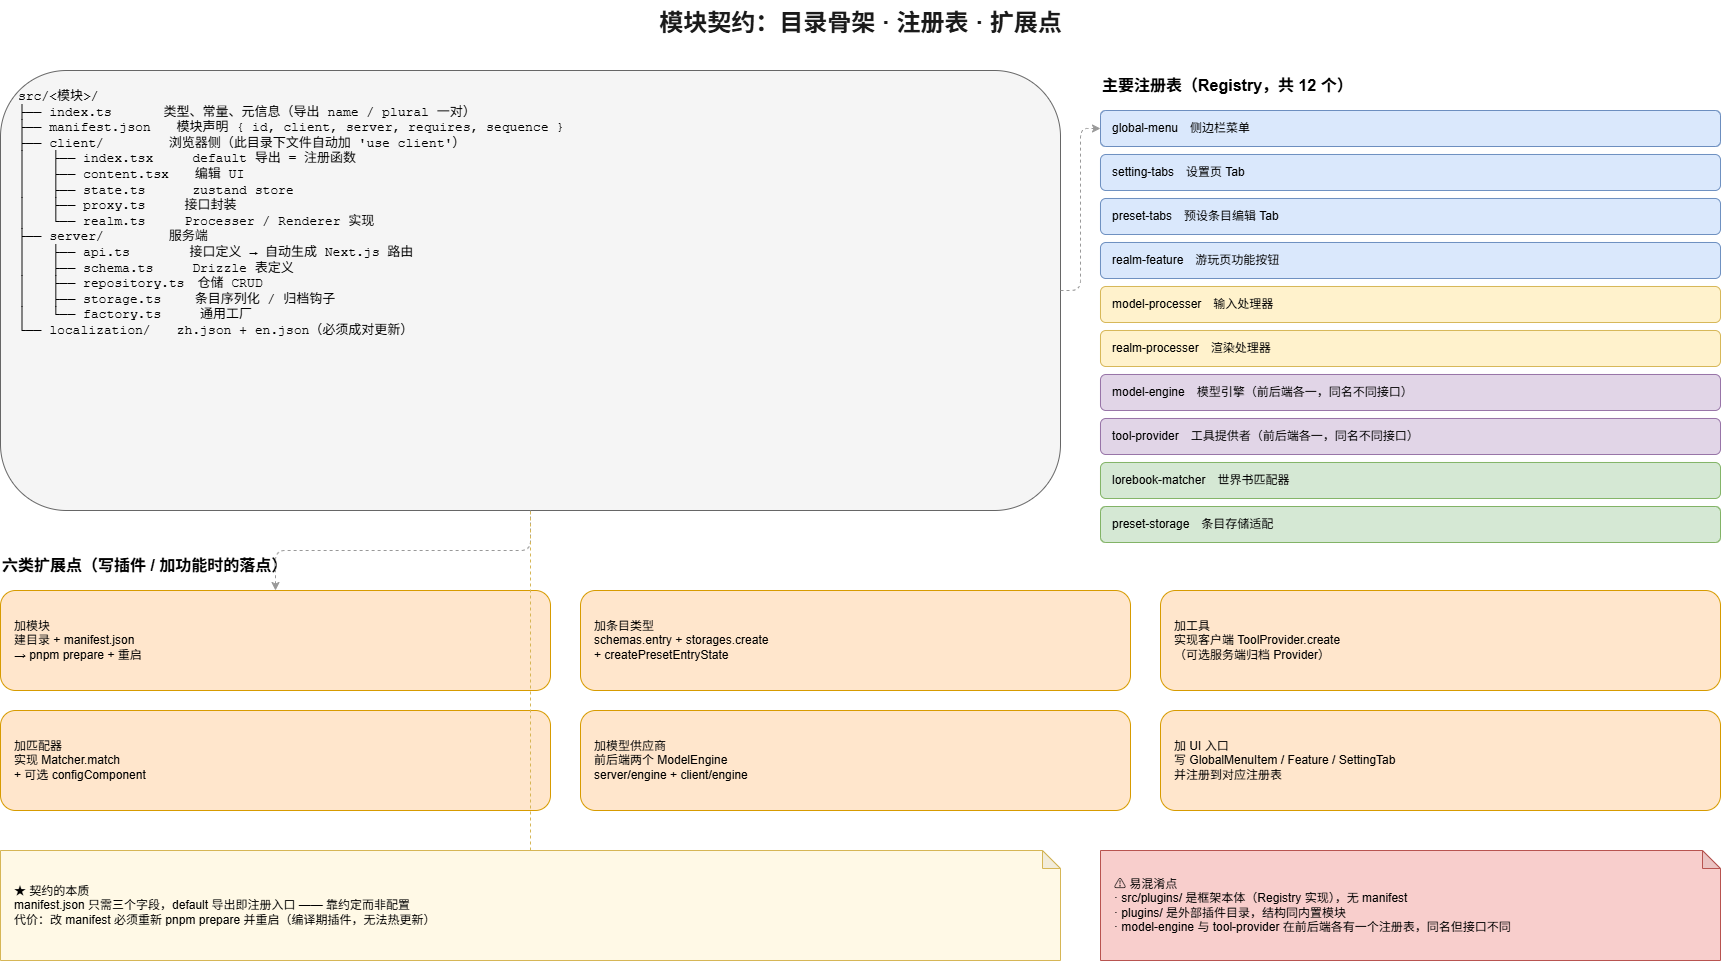

The diagram above was exported from draw.io. Its source (the exported page's mxGraphModel, read from the mxfile embedded in the PNG):
<mxGraphModel dx="1201" dy="722" grid="1" gridSize="10" guides="1" tooltips="1" connect="1" arrows="1" fold="1" page="1" pageScale="1" pageWidth="1800" pageHeight="1500" math="0" shadow="0">
  <root>
    <mxCell id="0" />
    <mxCell id="1" parent="0" />
    <mxCell id="m1" parent="1" style="text;html=1;align=center;verticalAlign=middle;fontSize=24;fontStyle=1;fontColor=#1A1A1A;" value="模块契约：目录骨架 · 注册表 · 扩展点" vertex="1">
      <mxGeometry height="46" width="1720" x="40" y="20" as="geometry" />
    </mxCell>
    <mxCell id="tree" parent="1" style="rounded=1;whiteSpace=wrap;html=1;fillColor=#F5F5F5;strokeColor=#666666;fontSize=13;align=left;verticalAlign=top;spacingLeft=16;spacingTop=12;fontFamily=Courier New;" value="src/&lt;模块&gt;/&#10;├── index.ts　　　　类型、常量、元信息（导出 name / plural 一对）&#10;├── manifest.json　　模块声明 { id, client, server, requires, sequence }&#10;├── client/　　　　　浏览器侧（此目录下文件自动加 'use client'）&#10;│　　├── index.tsx　　　default 导出 = 注册函数&#10;│　　├── content.tsx　　编辑 UI&#10;│　　├── state.ts　　　 zustand store&#10;│　　├── proxy.ts　　　接口封装&#10;│　　└── realm.ts　　　Processer / Renderer 实现&#10;├── server/　　　　　服务端&#10;│　　├── api.ts　　　　 接口定义 → 自动生成 Next.js 路由&#10;│　　├── schema.ts　　　Drizzle 表定义&#10;│　　├── repository.ts　仓储 CRUD&#10;│　　├── storage.ts　　 条目序列化 / 归档钩子&#10;│　　└── factory.ts　　　通用工厂&#10;└── localization/　　zh.json + en.json（必须成对更新）" vertex="1">
      <mxGeometry height="440" width="1060" x="40" y="90" as="geometry" />
    </mxCell>
    <mxCell id="reg_title" parent="1" style="text;html=1;align=left;verticalAlign=middle;fontSize=16;fontStyle=1;" value="主要注册表（Registry，共 12 个）" vertex="1">
      <mxGeometry height="30" width="620" x="1140" y="90" as="geometry" />
    </mxCell>
    <mxCell id="reg1" parent="1" style="rounded=1;whiteSpace=wrap;html=1;fillColor=#DAE8FC;strokeColor=#6C8EBF;fontSize=12;align=left;verticalAlign=middle;spacingLeft=10;" value="global-menu　侧边栏菜单" vertex="1">
      <mxGeometry height="36" width="620" x="1140" y="130" as="geometry" />
    </mxCell>
    <mxCell id="reg2" parent="1" style="rounded=1;whiteSpace=wrap;html=1;fillColor=#DAE8FC;strokeColor=#6C8EBF;fontSize=12;align=left;verticalAlign=middle;spacingLeft=10;" value="setting-tabs　设置页 Tab" vertex="1">
      <mxGeometry height="36" width="620" x="1140" y="174" as="geometry" />
    </mxCell>
    <mxCell id="reg3" parent="1" style="rounded=1;whiteSpace=wrap;html=1;fillColor=#DAE8FC;strokeColor=#6C8EBF;fontSize=12;align=left;verticalAlign=middle;spacingLeft=10;" value="preset-tabs　预设条目编辑 Tab" vertex="1">
      <mxGeometry height="36" width="620" x="1140" y="218" as="geometry" />
    </mxCell>
    <mxCell id="reg4" parent="1" style="rounded=1;whiteSpace=wrap;html=1;fillColor=#DAE8FC;strokeColor=#6C8EBF;fontSize=12;align=left;verticalAlign=middle;spacingLeft=10;" value="realm-feature　游玩页功能按钮" vertex="1">
      <mxGeometry height="36" width="620" x="1140" y="262" as="geometry" />
    </mxCell>
    <mxCell id="reg5" parent="1" style="rounded=1;whiteSpace=wrap;html=1;fillColor=#FFF2CC;strokeColor=#D6B656;fontSize=12;align=left;verticalAlign=middle;spacingLeft=10;" value="model-processer　输入处理器" vertex="1">
      <mxGeometry height="36" width="620" x="1140" y="306" as="geometry" />
    </mxCell>
    <mxCell id="reg6" parent="1" style="rounded=1;whiteSpace=wrap;html=1;fillColor=#FFF2CC;strokeColor=#D6B656;fontSize=12;align=left;verticalAlign=middle;spacingLeft=10;" value="realm-processer　渲染处理器" vertex="1">
      <mxGeometry height="36" width="620" x="1140" y="350" as="geometry" />
    </mxCell>
    <mxCell id="reg7" parent="1" style="rounded=1;whiteSpace=wrap;html=1;fillColor=#E1D5E7;strokeColor=#9673A6;fontSize=12;align=left;verticalAlign=middle;spacingLeft=10;" value="model-engine　模型引擎（前后端各一，同名不同接口）" vertex="1">
      <mxGeometry height="36" width="620" x="1140" y="394" as="geometry" />
    </mxCell>
    <mxCell id="reg8" parent="1" style="rounded=1;whiteSpace=wrap;html=1;fillColor=#E1D5E7;strokeColor=#9673A6;fontSize=12;align=left;verticalAlign=middle;spacingLeft=10;" value="tool-provider　工具提供者（前后端各一，同名不同接口）" vertex="1">
      <mxGeometry height="36" width="620" x="1140" y="438" as="geometry" />
    </mxCell>
    <mxCell id="reg9" parent="1" style="rounded=1;whiteSpace=wrap;html=1;fillColor=#D5E8D4;strokeColor=#82B366;fontSize=12;align=left;verticalAlign=middle;spacingLeft=10;" value="lorebook-matcher　世界书匹配器" vertex="1">
      <mxGeometry height="36" width="620" x="1140" y="482" as="geometry" />
    </mxCell>
    <mxCell id="reg10" parent="1" style="rounded=1;whiteSpace=wrap;html=1;fillColor=#D5E8D4;strokeColor=#82B366;fontSize=12;align=left;verticalAlign=middle;spacingLeft=10;" value="preset-storage　条目存储适配" vertex="1">
      <mxGeometry height="36" width="620" x="1140" y="526" as="geometry" />
    </mxCell>
    <mxCell id="ext_title" parent="1" style="text;html=1;align=left;verticalAlign=middle;fontSize=16;fontStyle=1;" value="六类扩展点（写插件 / 加功能时的落点）" vertex="1">
      <mxGeometry height="30" width="1720" x="40" y="570" as="geometry" />
    </mxCell>
    <mxCell id="ext1" parent="1" style="rounded=1;whiteSpace=wrap;html=1;fillColor=#FFE6CC;strokeColor=#D79B00;fontSize=12;align=left;verticalAlign=middle;spacingLeft=12;" value="加模块&#10;建目录 + manifest.json&#10;→ pnpm prepare + 重启" vertex="1">
      <mxGeometry height="100" width="550" x="40" y="610" as="geometry" />
    </mxCell>
    <mxCell id="ext2" parent="1" style="rounded=1;whiteSpace=wrap;html=1;fillColor=#FFE6CC;strokeColor=#D79B00;fontSize=12;align=left;verticalAlign=middle;spacingLeft=12;" value="加条目类型&#10;schemas.entry + storages.create&#10;+ createPresetEntryState" vertex="1">
      <mxGeometry height="100" width="550" x="620" y="610" as="geometry" />
    </mxCell>
    <mxCell id="ext3" parent="1" style="rounded=1;whiteSpace=wrap;html=1;fillColor=#FFE6CC;strokeColor=#D79B00;fontSize=12;align=left;verticalAlign=middle;spacingLeft=12;" value="加工具&#10;实现客户端 ToolProvider.create&#10;（可选服务端归档 Provider）" vertex="1">
      <mxGeometry height="100" width="560" x="1200" y="610" as="geometry" />
    </mxCell>
    <mxCell id="ext4" parent="1" style="rounded=1;whiteSpace=wrap;html=1;fillColor=#FFE6CC;strokeColor=#D79B00;fontSize=12;align=left;verticalAlign=middle;spacingLeft=12;" value="加匹配器&#10;实现 Matcher.match&#10;+ 可选 configComponent" vertex="1">
      <mxGeometry height="100" width="550" x="40" y="730" as="geometry" />
    </mxCell>
    <mxCell id="ext5" parent="1" style="rounded=1;whiteSpace=wrap;html=1;fillColor=#FFE6CC;strokeColor=#D79B00;fontSize=12;align=left;verticalAlign=middle;spacingLeft=12;" value="加模型供应商&#10;前后端两个 ModelEngine&#10;server/engine + client/engine" vertex="1">
      <mxGeometry height="100" width="550" x="620" y="730" as="geometry" />
    </mxCell>
    <mxCell id="ext6" parent="1" style="rounded=1;whiteSpace=wrap;html=1;fillColor=#FFE6CC;strokeColor=#D79B00;fontSize=12;align=left;verticalAlign=middle;spacingLeft=12;" value="加 UI 入口&#10;写 GlobalMenuItem / Feature / SettingTab&#10;并注册到对应注册表" vertex="1">
      <mxGeometry height="100" width="560" x="1200" y="730" as="geometry" />
    </mxCell>
    <mxCell id="m_note" parent="1" style="shape=note;whiteSpace=wrap;html=1;backgroundOutline=1;darkOpacity=0.05;size=18;fillColor=#FFF9E6;strokeColor=#D6B656;fontSize=12;align=left;verticalAlign=middle;spacingLeft=12;" value="★ 契约的本质&#10;manifest.json 只需三个字段，default 导出即注册入口 —— 靠约定而非配置&#10;代价：改 manifest 必须重新 pnpm prepare 并重启（编译期插件，无法热更新）" vertex="1">
      <mxGeometry height="110" width="1060" x="40" y="870" as="geometry" />
    </mxCell>
    <mxCell id="m_note2" parent="1" style="shape=note;whiteSpace=wrap;html=1;backgroundOutline=1;darkOpacity=0.05;size=18;fillColor=#F8CECC;strokeColor=#B85450;fontSize=12;align=left;verticalAlign=middle;spacingLeft=12;" value="⚠ 易混淆点&#10;· src/plugins/ 是框架本体（Registry 实现），无 manifest&#10;· plugins/ 是外部插件目录，结构同内置模块&#10;· model-engine 与 tool-provider 在前后端各有一个注册表，同名但接口不同" vertex="1">
      <mxGeometry height="110" width="620" x="1140" y="870" as="geometry" />
    </mxCell>
    <mxCell id="me1" edge="1" parent="1" source="tree" style="endArrow=classic;html=1;rounded=1;strokeWidth=1;dashed=1;strokeColor=#999999;edgeStyle=orthogonalEdgeStyle;" target="reg1">
      <mxGeometry relative="1" as="geometry" />
    </mxCell>
    <mxCell id="me2" edge="1" parent="1" source="tree" style="endArrow=classic;html=1;rounded=1;strokeWidth=1;dashed=1;strokeColor=#999999;edgeStyle=orthogonalEdgeStyle;" target="ext1">
      <mxGeometry relative="1" as="geometry" />
    </mxCell>
    <mxCell id="me3" edge="1" parent="1" source="m_note" style="endArrow=none;html=1;dashed=1;strokeColor=#D6B656;" target="tree">
      <mxGeometry relative="1" as="geometry" />
    </mxCell>
  </root>
</mxGraphModel>